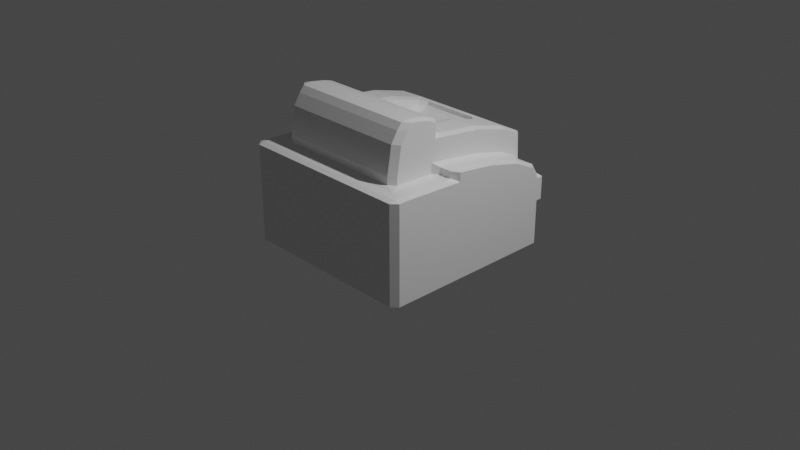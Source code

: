 # Source: printer.blend  (saved by Blender 3.0.42; exported with 4.5.12 LTS)
import bpy
from mathutils import Matrix  # noqa: F401  (used for matrix-valued properties, if any)

bpy.ops.wm.read_factory_settings(use_empty=True)
scene = bpy.context.scene
scene.name = 'Scene'

# ---- collections
col_collection = bpy.data.collections.new('Collection'); scene.collection.children.link(col_collection)

# ---- materials (node trees are filled in below, after node groups)
mat_material = bpy.data.materials.new('Material')
mat_material.alpha_threshold = 0.0
mat_material.use_transparent_shadow = False
mat_material.line_color = (0.0, 0.0, 0.0, 1.0)

# ---- material node trees
mat_material.use_nodes = True; mat_material.node_tree.nodes.clear()
_N = mat_material.node_tree.nodes; _L = mat_material.node_tree.links
n0 = _N.new('ShaderNodeOutputMaterial'); n0.name = 'Material Output'; n0.location = (300, 300)
n1 = _N.new('ShaderNodeBsdfPrincipled'); n1.name = 'Principled BSDF'; n1.location = (10, 300)
n1.distribution = 'GGX'
n1.subsurface_method = 'RANDOM_WALK_SKIN'
n1.inputs[2].default_value = 0.4
n1.inputs[3].default_value = 1.45
n1.inputs[27].default_value = (0.0, 0.0, 0.0, 1.0)
n1.inputs[28].default_value = 1.0
_L.new(n1.outputs[0], n0.inputs[0])
n0.is_active_output = True

# ---- world
world_world = bpy.data.worlds.new('World'); scene.world = world_world
world_world.use_nodes = True; world_world.node_tree.nodes.clear()
_N = world_world.node_tree.nodes; _L = world_world.node_tree.links
n0 = _N.new('ShaderNodeOutputWorld'); n0.name = 'World Output'; n0.location = (300, 300)
n1 = _N.new('ShaderNodeBackground'); n1.name = 'Background'; n1.location = (10, 300)
n1.inputs[0].default_value = (0.05088, 0.05088, 0.05088, 1.0)
_L.new(n1.outputs[0], n0.inputs[0])
n0.is_active_output = True
world_world.color = (0.05088, 0.05088, 0.05088)
world_world.use_sun_shadow = False
world_world.sun_shadow_jitter_overblur = 0.0

# ---- cameras
cam_camera = bpy.data.cameras.new('Camera')
cam_camera.clip_end = 100.0
cam_camera.ortho_scale = 7.314

# ---- lights
light_light = bpy.data.lights.new('Light', 'POINT')
light_light.transmission_factor = 0.0
light_light.energy = 1000.0
light_light.shadow_soft_size = 0.1
light_light.shadow_maximum_resolution = 0.006
light_light.use_absolute_resolution = True

# ---- meshes
me_cube = bpy.data.meshes.new('Cube')
me_cube.from_pydata([(-1.0, 1.0, 1.0), (-1.0, 1.0, -1.0), (-1.0, -1.0, 1.0), (-1.0, -1.0, -1.0), (0.0, 1.0, -1.0), (0.0, -1.0, 1.0), (0.0, -1.0, -1.0), (0.0, 1.0, 1.0), (-1.0, 1.0, 1.999), (-1.0, -0.2361, 3.7), (-1.0, 0.2626, 3.446), (-1.0, 0.6584, 3.051), (-1.0, 0.9124, 2.552), (0.0, 1.0, 1.999), (0.0, -0.7889, 3.788), (0.0, 0.9124, 2.552), (-0.748, 1.0, -1.0), (-0.748, -1.0, 1.0), (-0.748, -1.0, -1.0), (-0.748, 1.0, 1.0), (-0.748, -0.7889, 3.788), (-0.748, -0.2361, 3.7), (-0.748, 0.2626, 3.446), (-0.748, 0.6584, 3.051), (-0.748, 0.9124, 2.552), (-0.748, 1.0, 1.999), (-0.748, -0.7412, 4.968), (0.0, -0.7412, 4.968), (0.0, -0.1884, 4.788), (-0.374, -0.6695, 5.437), (0.0, 0.706, 4.138), (0.0, 0.9601, 3.64), (-0.748, -0.1884, 4.788), (-0.748, 0.3102, 4.561), (-0.748, 0.706, 4.138), (-0.748, 0.9601, 3.64), (-0.748, -1.001, 3.371), (-1.0, -1.001, 3.371), (-1.0, -0.2374, 3.284), (-1.0, -0.7902, 3.371), (-0.748, -0.7902, 3.371), (0.0, -0.7902, 3.371), (-0.748, -0.2374, 3.284), (0.0, -1.001, 3.371), (-0.748, 1.0, 1.999), (-1.0, 1.0, 1.999), (-1.0, 1.0, 1.0), (-0.748, 1.0, 1.0), (-0.374, -1.0, -1.0), (-0.374, 1.0, 1.0), (-0.374, -0.7889, 3.788), (-0.374, 1.0, -1.0), (-0.374, -1.0, 1.0), (-0.374, 0.9124, 2.552), (-0.374, 1.0, 1.999), (-0.374, -0.7412, 4.968), (-0.374, -0.1884, 4.788), (-0.374, 0.3102, 4.561), (-0.374, 0.706, 4.138), (-0.374, 0.9601, 3.64), (-0.374, -0.7902, 3.371), (-0.374, -1.001, 3.371), (-1.0, 1.0, 1.5), (0.0, 1.0, 1.5), (-0.748, 1.0, 1.5), (-1.0, 1.0, 1.5), (-0.748, 1.0, 1.5), (-0.374, 1.0, 1.5), (-1.0, -1.0, -0.689), (-1.0, 1.0, -0.689), (0.0, 1.0, -0.689), (0.0, -1.0, -0.689), (-0.748, 1.0, -0.689), (-0.748, -1.0, -0.689), (-0.374, -1.0, -0.689), (-0.374, 1.0, -0.689), (-0.374, 0.8736, 1.0), (0.0, 0.8736, 1.0), (0.0, 0.8736, -0.689), (-0.374, 0.8736, -0.689), (0.0, -0.2015, 4.491), (0.0, 0.2972, 3.408), (0.0, 0.693, 3.841), (-0.374, -0.2015, 4.491), (-0.374, 0.2972, 3.408), (-0.374, 0.693, 3.841), (0.0, -0.6695, 5.437), (-0.748, -0.6695, 5.437), (0.0, -0.1839, 5.262), (0.0, -0.6046, 5.76), (0.0, -0.2034, 5.399), (0.0, -0.2626, 5.528), (0.0, -0.3557, 5.638), (0.0, -0.4735, 5.718), (-0.374, -0.6046, 5.76), (-0.374, -0.1839, 5.262), (-0.374, -0.4735, 5.718), (-0.374, -0.3557, 5.638), (-0.374, -0.2626, 5.528), (-0.374, -0.2034, 5.399), (-0.748, -0.6046, 5.76), (-0.748, -0.1839, 5.262), (-0.748, -0.4735, 5.718), (-0.748, -0.3557, 5.638), (-0.748, -0.2626, 5.528), (-0.748, -0.2034, 5.399)], [], [(50, 20, 40, 60), (73, 17, 2, 68), (68, 2, 46, 69), (66, 65, 8, 25), (39, 38, 9, 10, 11, 12, 45, 62, 46, 2, 37), (70, 75, 79, 78), (51, 4, 6, 48), (53, 24, 35, 59), (24, 23, 34, 35), (50, 14, 27, 55), (21, 20, 26, 32), (53, 15, 13, 54), (17, 36, 37, 2), (12, 24, 44, 45), (11, 23, 24, 12), (10, 22, 23, 11), (9, 21, 22, 10), (21, 9, 38, 42), (1, 16, 18, 3), (69, 46, 47, 72), (17, 52, 61, 36), (67, 64, 44, 54), (74, 52, 17, 73), (55, 27, 86, 29), (30, 58, 85, 82), (57, 56, 83, 84), (58, 30, 31, 59), (23, 22, 33, 34), (22, 21, 32, 33), (40, 39, 37, 36), (39, 40, 42, 38), (60, 40, 36, 61), (20, 21, 42, 40), (25, 8, 45, 44), (65, 0, 46, 62), (0, 19, 47, 46), (66, 25, 44, 64), (5, 43, 61, 52), (41, 60, 61, 43), (34, 58, 59, 35), (33, 57, 58, 34), (32, 56, 57, 33), (26, 55, 29, 87), (71, 5, 52, 74), (63, 67, 54, 13), (24, 53, 54, 44), (20, 50, 55, 26), (15, 53, 59, 31), (16, 51, 48, 18), (72, 47, 49, 75), (14, 50, 60, 41), (7, 49, 67, 63), (19, 66, 64, 47), (8, 65, 62, 45), (49, 47, 64, 67), (19, 0, 65, 66), (16, 72, 75, 51), (6, 71, 74, 48), (48, 74, 73, 18), (1, 69, 72, 16), (51, 75, 70, 4), (3, 68, 69, 1), (18, 73, 68, 3), (79, 76, 77, 78), (49, 7, 77, 76), (75, 49, 76, 79), (83, 80, 81, 84), (84, 81, 82, 85), (56, 28, 80, 83), (58, 57, 84, 85), (28, 56, 95, 88), (32, 26, 87, 100, 102, 103, 104, 105, 101), (87, 29, 94, 100), (56, 32, 101, 95), (95, 101, 105, 99), (99, 105, 104, 98), (98, 104, 103, 97), (97, 103, 102, 96), (96, 102, 100, 94), (88, 95, 99, 90), (90, 99, 98, 91), (91, 98, 97, 92), (92, 97, 96, 93), (93, 96, 94, 89), (29, 86, 89, 94)])
_uv = me_cube.uv_layers.new(name='UVMap')
_uv.uv.foreach_set('vector', [0.7967, 0.7236, 0.8435, 0.7236, 0.8435, 0.7236, 0.7967, 0.7236, 0.4139, 0.9685, 0.625, 0.9685, 0.625, 1.0, 0.4139, 1.0, 0.4139, 0.0, 0.625, 0.0, 0.625, 0.25, 0.4139, 0.25, 0.625, 0.2815, 0.625, 0.25, 0.625, 0.25, 0.625, 0.2815, 0.625, 0.02639, 0.625, 0.09549, 0.625, 0.09549, 0.625, 0.1578, 0.625, 0.2073, 0.625, 0.2391, 0.625, 0.25, 0.625, 0.25, 0.625, 0.25, 0.625, 0.0, 0.625, 0.0, 0.4139, 0.375, 0.4139, 0.3283, 0.4139, 0.3283, 0.4139, 0.375, 0.2033, 0.5, 0.25, 0.5, 0.25, 0.75, 0.2033, 0.75, 0.625, 0.3283, 0.625, 0.2815, 0.625, 0.2815, 0.625, 0.3283, 0.625, 0.2815, 0.625, 0.2815, 0.625, 0.2815, 0.625, 0.2815, 0.7967, 0.7236, 0.75, 0.7236, 0.75, 0.7236, 0.7967, 0.7236, 0.8435, 0.6545, 0.8435, 0.7236, 0.8435, 0.7236, 0.8435, 0.6545, 0.625, 0.3283, 0.625, 0.375, 0.625, 0.375, 0.625, 0.3283, 0.625, 0.9685, 0.625, 0.9685, 0.625, 1.0, 0.625, 1.0, 0.625, 0.25, 0.625, 0.2815, 0.625, 0.2815, 0.625, 0.25, 0.625, 0.25, 0.625, 0.2815, 0.625, 0.2815, 0.625, 0.25, 0.625, 0.25, 0.625, 0.2815, 0.625, 0.2815, 0.625, 0.25, 0.875, 0.6545, 0.8435, 0.6545, 0.8435, 0.5922, 0.875, 0.5922, 0.8435, 0.6545, 0.875, 0.6545, 0.875, 0.6545, 0.8435, 0.6545, 0.125, 0.5, 0.1565, 0.5, 0.1565, 0.75, 0.125, 0.75, 0.4139, 0.25, 0.625, 0.25, 0.625, 0.2815, 0.4139, 0.2815, 0.625, 0.9685, 0.625, 0.9217, 0.625, 0.9217, 0.625, 0.9685, 0.625, 0.3283, 0.625, 0.2815, 0.625, 0.2815, 0.625, 0.3283, 0.4139, 0.9217, 0.625, 0.9217, 0.625, 0.9685, 0.4139, 0.9685, 0.7967, 0.7236, 0.75, 0.7236, 0.75, 0.7236, 0.7967, 0.7236, 0.625, 0.375, 0.625, 0.3283, 0.625, 0.3283, 0.625, 0.375, 0.7967, 0.5922, 0.7967, 0.6545, 0.7967, 0.6545, 0.7967, 0.5922, 0.625, 0.3283, 0.625, 0.375, 0.625, 0.375, 0.625, 0.3283, 0.625, 0.2815, 0.625, 0.2815, 0.625, 0.2815, 0.625, 0.2815, 0.8435, 0.5922, 0.8435, 0.6545, 0.8435, 0.6545, 0.8435, 0.5922, 0.8435, 0.7236, 0.875, 0.7236, 0.875, 0.75, 0.8435, 0.75, 0.875, 0.7236, 0.8435, 0.7236, 0.8435, 0.6545, 0.875, 0.6545, 0.7967, 0.7236, 0.8435, 0.7236, 0.8435, 0.75, 0.7967, 0.75, 0.8435, 0.7236, 0.8435, 0.6545, 0.8435, 0.6545, 0.8435, 0.7236, 0.625, 0.2815, 0.625, 0.25, 0.625, 0.25, 0.625, 0.2815, 0.625, 0.25, 0.625, 0.25, 0.625, 0.25, 0.625, 0.25, 0.625, 0.25, 0.625, 0.2815, 0.625, 0.2815, 0.625, 0.25, 0.625, 0.2815, 0.625, 0.2815, 0.625, 0.2815, 0.625, 0.2815, 0.625, 0.875, 0.625, 0.875, 0.625, 0.9217, 0.625, 0.9217, 0.75, 0.7236, 0.7967, 0.7236, 0.7967, 0.75, 0.75, 0.75, 0.625, 0.2815, 0.625, 0.3283, 0.625, 0.3283, 0.625, 0.2815, 0.625, 0.2815, 0.625, 0.3283, 0.625, 0.3283, 0.625, 0.2815, 0.8435, 0.6545, 0.7967, 0.6545, 0.7967, 0.5922, 0.8435, 0.5922, 0.8435, 0.7236, 0.7967, 0.7236, 0.7967, 0.7236, 0.8435, 0.7236, 0.4139, 0.875, 0.625, 0.875, 0.625, 0.9217, 0.4139, 0.9217, 0.625, 0.375, 0.625, 0.3283, 0.625, 0.3283, 0.625, 0.375, 0.625, 0.2815, 0.625, 0.3283, 0.625, 0.3283, 0.625, 0.2815, 0.8435, 0.7236, 0.7967, 0.7236, 0.7967, 0.7236, 0.8435, 0.7236, 0.625, 0.375, 0.625, 0.3283, 0.625, 0.3283, 0.625, 0.375, 0.1565, 0.5, 0.2033, 0.5, 0.2033, 0.75, 0.1565, 0.75, 0.4139, 0.2815, 0.625, 0.2815, 0.625, 0.3283, 0.4139, 0.3283, 0.75, 0.7236, 0.7967, 0.7236, 0.7967, 0.7236, 0.75, 0.7236, 0.625, 0.375, 0.625, 0.3283, 0.625, 0.3283, 0.625, 0.375, 0.625, 0.2815, 0.625, 0.2815, 0.625, 0.2815, 0.625, 0.2815, 0.625, 0.25, 0.625, 0.25, 0.625, 0.25, 0.625, 0.25, 0.625, 0.3283, 0.625, 0.2815, 0.625, 0.2815, 0.625, 0.3283, 0.625, 0.2815, 0.625, 0.25, 0.625, 0.25, 0.625, 0.2815, 0.375, 0.2815, 0.4139, 0.2815, 0.4139, 0.3283, 0.375, 0.3283, 0.375, 0.875, 0.4139, 0.875, 0.4139, 0.9217, 0.375, 0.9217, 0.375, 0.9217, 0.4139, 0.9217, 0.4139, 0.9685, 0.375, 0.9685, 0.375, 0.25, 0.4139, 0.25, 0.4139, 0.2815, 0.375, 0.2815, 0.375, 0.3283, 0.4139, 0.3283, 0.4139, 0.375, 0.375, 0.375, 0.375, 0.0, 0.4139, 0.0, 0.4139, 0.25, 0.375, 0.25, 0.375, 0.9685, 0.4139, 0.9685, 0.4139, 1.0, 0.375, 1.0, 0.4139, 0.3283, 0.625, 0.3283, 0.625, 0.375, 0.4139, 0.375, 0.625, 0.3283, 0.625, 0.375, 0.625, 0.375, 0.625, 0.3283, 0.4139, 0.3283, 0.625, 0.3283, 0.625, 0.3283, 0.4139, 0.3283, 0.7967, 0.6545, 0.75, 0.6545, 0.75, 0.5922, 0.7967, 0.5922, 0.625, 0.3283, 0.625, 0.375, 0.625, 0.375, 0.625, 0.3283, 0.7967, 0.6545, 0.75, 0.6545, 0.75, 0.6545, 0.7967, 0.6545, 0.625, 0.3283, 0.625, 0.3283, 0.625, 0.3283, 0.625, 0.3283, 0.75, 0.6545, 0.7967, 0.6545, 0.7967, 0.6545, 0.75, 0.6545, 0.8435, 0.6545, 0.8435, 0.7236, 0.8435, 0.7236, 0.8435, 0.7076, 0.8435, 0.6909, 0.8435, 0.6754, 0.8435, 0.6579, 0.8435, 0.6554, 0.8435, 0.6545, 0.8435, 0.7236, 0.7967, 0.7236, 0.7967, 0.7076, 0.8435, 0.7076, 0.7967, 0.6545, 0.8435, 0.6545, 0.8435, 0.6545, 0.7967, 0.6545, 0.7967, 0.6545, 0.8435, 0.6545, 0.8435, 0.6554, 0.7967, 0.6545, 0.7967, 0.6545, 0.8435, 0.6554, 0.8435, 0.6579, 0.7967, 0.6545, 0.7967, 0.6545, 0.8435, 0.6579, 0.8435, 0.6754, 0.7967, 0.6749, 0.7967, 0.6749, 0.8435, 0.6754, 0.8435, 0.6909, 0.7967, 0.6908, 0.7967, 0.6908, 0.8435, 0.6909, 0.8435, 0.7076, 0.7967, 0.7076, 0.75, 0.6545, 0.7967, 0.6545, 0.7967, 0.6545, 0.75, 0.6545, 0.75, 0.6545, 0.7967, 0.6545, 0.7967, 0.6545, 0.75, 0.6545, 0.75, 0.6545, 0.7967, 0.6545, 0.7967, 0.6749, 0.75, 0.6749, 0.75, 0.6749, 0.7967, 0.6749, 0.7967, 0.6908, 0.75, 0.6908, 0.75, 0.6908, 0.7967, 0.6908, 0.7967, 0.7076, 0.75, 0.7076, 0.7967, 0.7236, 0.75, 0.7236, 0.75, 0.7076, 0.7967, 0.7076])
me_cube.materials.append(mat_material)
me_cube.use_remesh_preserve_volume = False
me_cube.use_remesh_preserve_attributes = False
me_cube.use_mirror_vertex_groups = False
me_cube.update()

# ---- objects
ob_cube = bpy.data.objects.new('Cube', me_cube)
ob_light = bpy.data.objects.new('Light', light_light)
ob_camera = bpy.data.objects.new('Camera', cam_camera)

# ---- transforms, parenting, visibility, modifiers, constraints
ob_cube.location = (0.0, 0.0, 0.0)
ob_cube.scale = (1.0, 1.0, 0.2455)
ob_cube.lock_rotations_4d = False
ob_cube.empty_display_type = 'ARROWS'
ob_cube.lineart.crease_threshold = 0.0
_m = ob_cube.modifiers.new('Simetrizar', 'MIRROR')
_m.use_clip = True
_m = ob_cube.modifiers.new('Biselar', 'BEVEL')
ob_light.location = (4.076, 1.005, 5.904)
ob_light.rotation_euler = (0.6503, 0.05522, 1.866)
ob_light.lock_rotations_4d = False
ob_light.empty_display_type = 'ARROWS'
ob_light.color = (0.0, 0.0, 0.0, 0.0)
ob_light.lineart.crease_threshold = 0.0
ob_camera.location = (7.359, -6.926, 4.958)
ob_camera.rotation_euler = (1.109, 0.0, 0.8149)
ob_camera.lock_rotations_4d = False
ob_camera.empty_display_type = 'ARROWS'
ob_camera.color = (0.0, 0.0, 0.0, 0.0)
ob_camera.display_type = 'WIRE'
ob_camera.lineart.crease_threshold = 0.0

# ---- collection membership
col_collection.objects.link(ob_cube)
col_collection.objects.link(ob_light)
col_collection.objects.link(ob_camera)

# ---- scene / render settings (as saved in the file)
scene.camera = ob_camera
scene.frame_start = 1; scene.frame_end = 250; scene.frame_set(1)
scene.render.engine = 'BLENDER_EEVEE_NEXT'
scene.cycles.sampling_pattern = 'TABULATED_SOBOL'
scene.cycles.use_light_tree = False
scene.view_settings.view_transform = 'Filmic'
bpy.context.view_layer.update()
